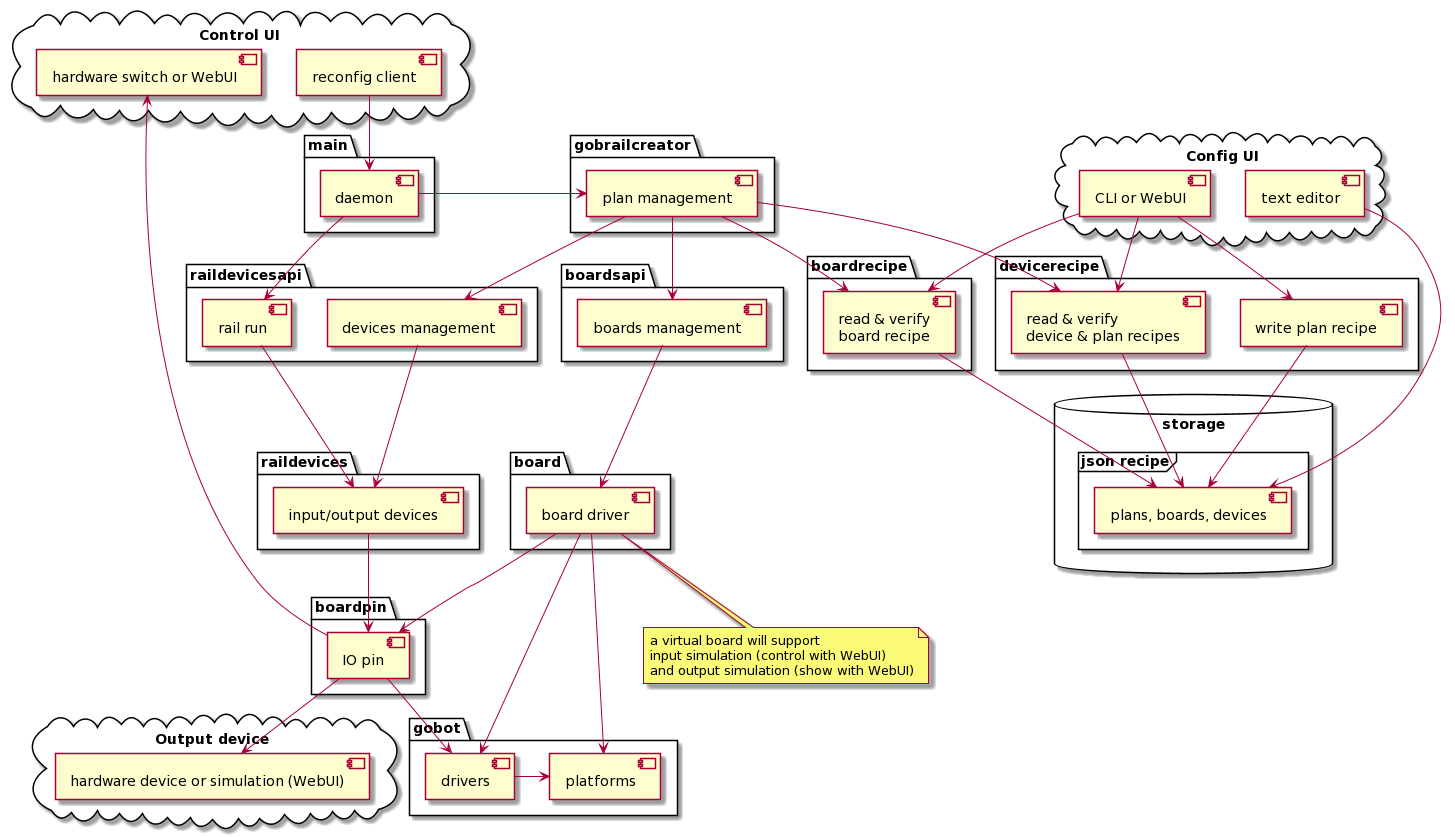

The diagram above was rendered by PlantUML. Its source (embedded in the PNG):
@startuml
cloud "Config UI" {
  [text editor]
  [CLI or WebUI]
}

database "storage"  {
  frame "json recipe" {
    [plans, boards, devices]
  }
}

cloud "Control UI" {
  [hardware switch or WebUI]
  [reconfig client]
}

package "main" {
  [daemon]
}

package "gobrailcreator" {
  [plan management]
}

package "boardrecipe" {
  [read & verify\nboard recipe]
}

package "devicerecipe" {
  [read & verify\ndevice & plan recipes]
  [write plan recipe]
}

package "raildevicesapi" {
  [devices management]
  [rail run]
}

package "raildevices" {
  [input/output devices]
}

package "boardsapi" {
  [boards management]
}

package "board" {
  [board driver]
}

note bottom of "board driver" : a virtual board will support\ninput simulation (control with WebUI)\nand output simulation (show with WebUI)

package "boardpin" {
  [IO pin]
}

package "gobot" {
  [drivers]
  [platforms]
}


cloud "Output device" {
  [hardware device or simulation (WebUI)]
}

[text editor] --> [plans, boards, devices]
[CLI or WebUI] --> [write plan recipe]
[CLI or WebUI] --> [read & verify\ndevice & plan recipes]
[CLI or WebUI] --> [read & verify\nboard recipe]
[write plan recipe] --> [plans, boards, devices]
[read & verify\nboard recipe] --> [plans, boards, devices]
[read & verify\ndevice & plan recipes] --> [plans, boards, devices]
[reconfig client] --> [daemon]
[daemon] --> [rail run]
[daemon] --> [plan management]
[plan management] --> [read & verify\nboard recipe]
[plan management] --> [read & verify\ndevice & plan recipes]
[plan management] --> [devices management]
[plan management] --> [boards management]
[devices management] --> [input/output devices]
[boards management] --> [board driver]
[input/output devices] --> [IO pin]
[board driver] --> [IO pin]
[board driver] --> [platforms]
[board driver] --> [drivers]
[rail run] --> [input/output devices]
[IO pin] --> [drivers]
[drivers] -right-> [platforms]
[IO pin] --> [hardware device or simulation (WebUI)]
[IO pin] --> [hardware switch or WebUI]
@enduml